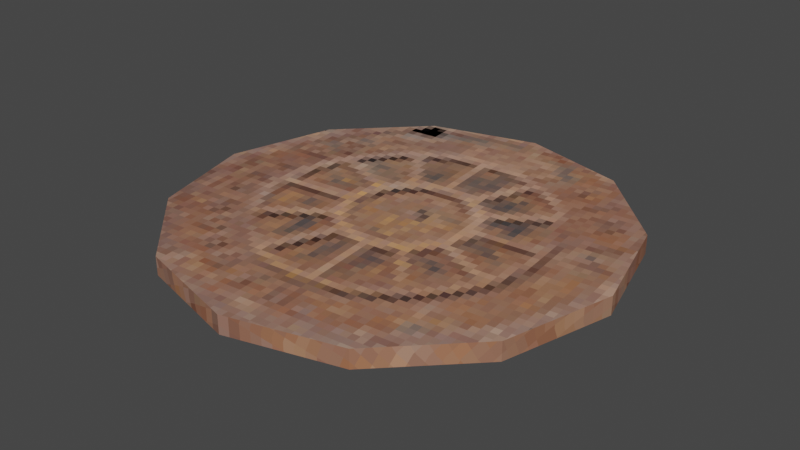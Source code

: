 # Source: manhole_cover.blend  (saved by Blender 2.92.15; exported with 4.5.12 LTS)
import bpy
from mathutils import Matrix  # noqa: F401  (used for matrix-valued properties, if any)

bpy.ops.wm.read_factory_settings(use_empty=True)
scene = bpy.context.scene
scene.name = 'Scene'

# ---- collections
col_collection = bpy.data.collections.new('Collection'); scene.collection.children.link(col_collection)

# ---- images (referenced by path relative to the original .blend; pixels are not part of the script)
import os
ASSET_DIR = os.environ.get("B2B_ASSET_DIR", "")  # directory of the original .blend (textures are referenced by path, not embedded)
HERE = os.path.dirname(os.path.abspath(__file__))  # packed textures are extracted next to this script under _unpacked/

def load_image(name, relpath, width, height, colorspace="sRGB"):
    """Load a texture the original file referenced (path relative to the .blend, or extracted next to this script)."""
    p = next((c for c in (os.path.join(HERE, relpath), os.path.join(ASSET_DIR, relpath)) if relpath and os.path.exists(c)), "")
    if p:
        img = bpy.data.images.load(p, check_existing=True)
        img.name = name
    else:  # same state as the original file: an image datablock whose file is absent (Cycles renders it pink)
        img = bpy.data.images.new(name, width, height)
        img.source = "FILE"
        img.filepath = "//" + (relpath or name)
    img.colorspace_settings.name = colorspace
    return img
img_manhole_cover_3_png = load_image('manhole_cover_3.png', '_unpacked/manhole_cover_3.9cf0749e.png', 64, 64, 'sRGB')
img_manhole_cover_4_png = load_image('manhole_cover_4.png', '_unpacked/manhole_cover_4.e5b6bf97.png', 64, 64, 'sRGB')

# ---- materials (node trees are filled in below, after node groups)
mat_manholecover_top = bpy.data.materials.new('ManholeCover_Top')
mat_manholecover_top.use_transparent_shadow = False
mat_manholecover_bottom = bpy.data.materials.new('ManholeCover_Bottom')
mat_manholecover_bottom.use_transparent_shadow = False

# ---- material node trees
mat_manholecover_top.use_nodes = True; mat_manholecover_top.node_tree.nodes.clear()
_N = mat_manholecover_top.node_tree.nodes; _L = mat_manholecover_top.node_tree.links
n0 = _N.new('ShaderNodeBsdfPrincipled'); n0.name = 'Principled BSDF'; n0.location = (10, 300)
n0.distribution = 'GGX'
n0.subsurface_method = 'BURLEY'
n0.inputs[3].default_value = 1.45
n0.inputs[13].default_value = 0.0
n0.inputs[27].default_value = (0.0, 0.0, 0.0, 1.0)
n0.inputs[28].default_value = 1.0
n1 = _N.new('ShaderNodeOutputMaterial'); n1.name = 'Material Output'; n1.location = (300, 300)
n2 = _N.new('ShaderNodeTexImage'); n2.name = 'Image Texture'; n2.location = (-294, 291)
n2.image = img_manhole_cover_3_png
n2.interpolation = 'Closest'
_L.new(n0.outputs[0], n1.inputs[0])
_L.new(n2.outputs[0], n0.inputs[0])
n1.is_active_output = True
mat_manholecover_bottom.use_nodes = True; mat_manholecover_bottom.node_tree.nodes.clear()
_N = mat_manholecover_bottom.node_tree.nodes; _L = mat_manholecover_bottom.node_tree.links
n0 = _N.new('ShaderNodeBsdfPrincipled'); n0.name = 'Principled BSDF'; n0.location = (10, 300)
n0.distribution = 'GGX'
n0.subsurface_method = 'BURLEY'
n0.inputs[3].default_value = 1.45
n0.inputs[13].default_value = 0.08636
n0.inputs[27].default_value = (0.0, 0.0, 0.0, 1.0)
n0.inputs[28].default_value = 1.0
n1 = _N.new('ShaderNodeOutputMaterial'); n1.name = 'Material Output'; n1.location = (300, 300)
n2 = _N.new('ShaderNodeTexImage'); n2.name = 'Image Texture'; n2.location = (-269, 300)
n2.image = img_manhole_cover_4_png
n2.interpolation = 'Closest'
_L.new(n0.outputs[0], n1.inputs[0])
_L.new(n2.outputs[0], n0.inputs[0])
n1.is_active_output = True

# ---- world
world_world = bpy.data.worlds.new('World'); scene.world = world_world
world_world.use_nodes = True; world_world.node_tree.nodes.clear()
_N = world_world.node_tree.nodes; _L = world_world.node_tree.links
n0 = _N.new('ShaderNodeOutputWorld'); n0.name = 'World Output'; n0.location = (300, 300)
n1 = _N.new('ShaderNodeBackground'); n1.name = 'Background'; n1.location = (10, 300)
n1.inputs[0].default_value = (0.05088, 0.05088, 0.05088, 1.0)
_L.new(n1.outputs[0], n0.inputs[0])
n0.is_active_output = True
world_world.color = (0.05088, 0.05088, 0.05088)
world_world.use_sun_shadow = False
world_world.sun_shadow_jitter_overblur = 0.0

# ---- meshes
me_cylinder = bpy.data.meshes.new('Cylinder')
me_cylinder.from_pydata([(0.0, 1.0, -1.0), (0.0, 1.0, 1.0), (0.5, 0.866, -1.0), (0.5, 0.866, 1.0), (0.866, 0.5, -1.0), (0.866, 0.5, 1.0), (1.0, -4.371e-08, -1.0), (1.0, -4.371e-08, 1.0), (0.866, -0.5, -1.0), (0.866, -0.5, 1.0), (0.5, -0.866, -1.0), (0.5, -0.866, 1.0), (1.51e-07, -1.0, -1.0), (1.51e-07, -1.0, 1.0), (-0.5, -0.866, -1.0), (-0.5, -0.866, 1.0), (-0.866, -0.5, -1.0), (-0.866, -0.5, 1.0), (-1.0, -4.649e-07, -1.0), (-1.0, -4.649e-07, 1.0), (-0.866, 0.5, -1.0), (-0.866, 0.5, 1.0), (-0.5, 0.866, -1.0), (-0.5, 0.866, 1.0)], [], [(0, 1, 3, 2), (2, 3, 5, 4), (4, 5, 7, 6), (6, 7, 9, 8), (8, 9, 11, 10), (10, 11, 13, 12), (12, 13, 15, 14), (14, 15, 17, 16), (16, 17, 19, 18), (18, 19, 21, 20), (3, 1, 23, 21, 19, 17, 15, 13, 11, 9, 7, 5), (20, 21, 23, 22), (22, 23, 1, 0), (0, 2, 4, 6, 8, 10, 12, 14, 16, 18, 20, 22)])
me_cylinder.polygons.foreach_set('material_index', [0, 0, 0, 0, 0, 0, 0, 0, 0, 0, 0, 0, 0, 1])
_uv = me_cylinder.uv_layers.new(name='UVMap')
_uv.uv.foreach_set('vector', [0.5, 0.8697, 0.5, 0.8471, 0.6736, 0.8006, 0.6848, 0.8201, 0.6848, 0.8201, 0.6736, 0.8006, 0.8006, 0.6736, 0.8201, 0.6848, 0.8201, 0.6848, 0.8006, 0.6736, 0.8471, 0.5, 0.8697, 0.5, 0.8697, 0.5, 0.8471, 0.5, 0.8006, 0.3264, 0.8201, 0.3152, 0.8201, 0.3152, 0.8006, 0.3264, 0.6736, 0.1994, 0.6848, 0.1799, 0.6848, 0.1799, 0.6736, 0.1994, 0.5, 0.1529, 0.5, 0.1303, 0.5, 0.1303, 0.5, 0.1529, 0.3264, 0.1994, 0.3152, 0.1799, 0.3152, 0.1799, 0.3264, 0.1994, 0.1994, 0.3264, 0.1799, 0.3152, 0.1799, 0.3152, 0.1994, 0.3264, 0.1529, 0.5, 0.1303, 0.5, 0.1303, 0.5, 0.1529, 0.5, 0.1994, 0.6736, 0.1799, 0.6848, 0.7609, 0.8733, 0.5393, 0.9537, 0.3072, 0.9126, 0.1267, 0.7609, 0.04628, 0.5393, 0.0874, 0.3072, 0.2391, 0.1267, 0.4607, 0.04628, 0.6928, 0.0874, 0.8733, 0.2391, 0.9537, 0.4607, 0.9126, 0.6928, 0.1799, 0.6848, 0.1994, 0.6736, 0.3264, 0.8006, 0.3152, 0.8201, 0.3152, 0.8201, 0.3264, 0.8006, 0.5, 0.8471, 0.5, 0.8697, 0.5342, 1.005, 0.7671, 0.919, 0.9259, 0.7283, 0.968, 0.4837, 0.8822, 0.2508, 0.6915, 0.09205, 0.4469, 0.0499, 0.2141, 0.1357, 0.05529, 0.3264, 0.01314, 0.571, 0.09892, 0.8038, 0.2896, 0.9626])
me_cylinder.materials.append(mat_manholecover_top)
me_cylinder.materials.append(mat_manholecover_bottom)
me_cylinder.use_remesh_fix_poles = True
me_cylinder.use_remesh_preserve_attributes = False
me_cylinder.use_mirror_vertex_groups = False
me_cylinder.update()

# ---- objects
ob_cylinder = bpy.data.objects.new('Cylinder', me_cylinder)

# ---- transforms, parenting, visibility, modifiers, constraints
ob_cylinder.location = (0.0, 0.0, 0.0)
ob_cylinder.scale = (1.0, 1.0, 0.04176)
ob_cylinder.lineart.crease_threshold = 0.0

# ---- collection membership
col_collection.objects.link(ob_cylinder)

# ---- scene / render settings (as saved in the file)
scene.frame_start = 1; scene.frame_end = 250; scene.frame_set(1)
scene.render.engine = 'BLENDER_EEVEE_NEXT'
scene.cycles.use_denoising = False
scene.cycles.samples = 128
scene.cycles.sampling_pattern = 'TABULATED_SOBOL'
scene.cycles.use_adaptive_sampling = False
scene.cycles.use_light_tree = False
scene.view_settings.view_transform = 'Filmic'
bpy.context.view_layer.update()

# ---- added for rendering (the .blend has no active camera and no usable light): camera, sun
cam_auto = bpy.data.cameras.new('AutoCamera')
cam_auto.lens = 50.0
cam_auto.sensor_width = 36.0
cam_auto.clip_end = 1000.0
ob_auto_camera = bpy.data.objects.new('AutoCamera', cam_auto)
scene.collection.objects.link(ob_auto_camera)
ob_auto_camera.location = (2.61807, -3.14169, 2.09446)
ob_auto_camera.rotation_euler = (1.09748, -7.21219e-08, 0.694738)
scene.camera = ob_auto_camera
light_auto_sun = bpy.data.lights.new('AutoSun', 'SUN')
light_auto_sun.energy = 3.0
light_auto_sun.angle = 0.0523599
ob_auto_sun = bpy.data.objects.new('AutoSun', light_auto_sun)
scene.collection.objects.link(ob_auto_sun)
ob_auto_sun.rotation_euler = (0.872665, 0.174533, 0.523599)
bpy.context.view_layer.update()

